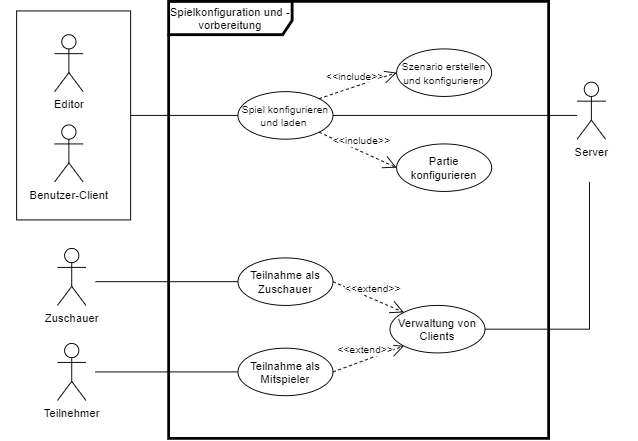

The diagram above was exported from draw.io. Its source (the exported page's mxGraphModel, read from the mxfile embedded in the PNG):
<mxGraphModel dx="1529" dy="865" grid="1" gridSize="10" guides="1" tooltips="1" connect="1" arrows="1" fold="1" page="1" pageScale="1" pageWidth="827" pageHeight="1169" math="0" shadow="0">
  <root>
    <mxCell id="0" />
    <mxCell id="1" parent="0" />
    <mxCell id="_CUmBgfPYOE3raKFA09p-1" value="Spielkonfiguration und -vorbereitung" style="shape=umlFrame;whiteSpace=wrap;html=1;width=130;height=35;strokeWidth=3;" parent="1" vertex="1">
      <mxGeometry x="-563" y="50" width="400" height="460" as="geometry" />
    </mxCell>
    <mxCell id="_CUmBgfPYOE3raKFA09p-2" value="&lt;div&gt;Server&lt;/div&gt;&lt;div&gt;&lt;br&gt;&lt;/div&gt;&lt;div&gt;&lt;br&gt;&lt;/div&gt;" style="shape=umlActor;verticalLabelPosition=bottom;verticalAlign=top;html=1;" parent="1" vertex="1">
      <mxGeometry x="-133" y="135" width="30" height="60" as="geometry" />
    </mxCell>
    <mxCell id="_CUmBgfPYOE3raKFA09p-3" value="" style="endArrow=none;html=1;rounded=0;exitX=1;exitY=0.5;exitDx=0;exitDy=0;" parent="1" source="_CUmBgfPYOE3raKFA09p-4" edge="1">
      <mxGeometry width="50" height="50" relative="1" as="geometry">
        <mxPoint x="7" y="200" as="sourcePoint" />
        <mxPoint x="-133" y="170" as="targetPoint" />
        <Array as="points" />
      </mxGeometry>
    </mxCell>
    <mxCell id="_CUmBgfPYOE3raKFA09p-4" value="&lt;font style=&quot;font-size: 11px&quot;&gt;Spiel konfigurieren und laden &lt;br&gt;&lt;/font&gt;" style="ellipse;whiteSpace=wrap;html=1;" parent="1" vertex="1">
      <mxGeometry x="-490" y="145" width="100" height="50" as="geometry" />
    </mxCell>
    <mxCell id="_CUmBgfPYOE3raKFA09p-5" value="" style="endArrow=none;html=1;rounded=0;entryX=0;entryY=0.5;entryDx=0;entryDy=0;" parent="1" target="_CUmBgfPYOE3raKFA09p-4" edge="1">
      <mxGeometry width="50" height="50" relative="1" as="geometry">
        <mxPoint x="-603" y="170" as="sourcePoint" />
        <mxPoint x="-563" y="95" as="targetPoint" />
      </mxGeometry>
    </mxCell>
    <mxCell id="_CUmBgfPYOE3raKFA09p-6" value="&lt;font style=&quot;font-size: 11px&quot;&gt;Szenario erstellen und konfigurieren&lt;/font&gt;" style="ellipse;whiteSpace=wrap;html=1;" parent="1" vertex="1">
      <mxGeometry x="-323" y="100" width="100" height="50" as="geometry" />
    </mxCell>
    <mxCell id="_CUmBgfPYOE3raKFA09p-7" value="&lt;div&gt;&amp;lt;&amp;lt;include&amp;gt;&amp;gt;&lt;/div&gt;" style="endArrow=open;endSize=12;dashed=1;html=1;rounded=0;exitX=1;exitY=0;exitDx=0;exitDy=0;entryX=0;entryY=0.5;entryDx=0;entryDy=0;" parent="1" source="_CUmBgfPYOE3raKFA09p-4" target="_CUmBgfPYOE3raKFA09p-6" edge="1">
      <mxGeometry y="10" width="160" relative="1" as="geometry">
        <mxPoint x="-293.00000000000455" y="-20" as="sourcePoint" />
        <mxPoint x="-238.62016184557524" y="2.455741180537757" as="targetPoint" />
        <mxPoint as="offset" />
      </mxGeometry>
    </mxCell>
    <mxCell id="_CUmBgfPYOE3raKFA09p-8" value="" style="group" parent="1" vertex="1" connectable="0">
      <mxGeometry x="-723" y="60" width="120" height="220" as="geometry" />
    </mxCell>
    <mxCell id="_CUmBgfPYOE3raKFA09p-9" value="" style="rounded=0;whiteSpace=wrap;html=1;fontSize=11;fillColor=none;" parent="_CUmBgfPYOE3raKFA09p-8" vertex="1">
      <mxGeometry width="120" height="220" as="geometry" />
    </mxCell>
    <mxCell id="_CUmBgfPYOE3raKFA09p-10" value="Editor" style="shape=umlActor;verticalLabelPosition=bottom;verticalAlign=top;html=1;" parent="_CUmBgfPYOE3raKFA09p-8" vertex="1">
      <mxGeometry x="40" y="25" width="30" height="60" as="geometry" />
    </mxCell>
    <mxCell id="_CUmBgfPYOE3raKFA09p-11" value="Benutzer-Client" style="shape=umlActor;verticalLabelPosition=bottom;verticalAlign=top;html=1;" parent="_CUmBgfPYOE3raKFA09p-8" vertex="1">
      <mxGeometry x="40" y="120" width="30" height="60" as="geometry" />
    </mxCell>
    <mxCell id="_CUmBgfPYOE3raKFA09p-12" value="Partie konfigurieren" style="ellipse;whiteSpace=wrap;html=1;" parent="1" vertex="1">
      <mxGeometry x="-323" y="200" width="100" height="50" as="geometry" />
    </mxCell>
    <mxCell id="_CUmBgfPYOE3raKFA09p-13" value="&lt;div&gt;&amp;lt;&amp;lt;include&amp;gt;&amp;gt;&lt;/div&gt;" style="endArrow=open;endSize=12;dashed=1;html=1;rounded=0;exitX=1;exitY=1;exitDx=0;exitDy=0;entryX=0;entryY=0.5;entryDx=0;entryDy=0;" parent="1" source="_CUmBgfPYOE3raKFA09p-4" target="_CUmBgfPYOE3raKFA09p-12" edge="1">
      <mxGeometry y="10" width="160" relative="1" as="geometry">
        <mxPoint x="-403" y="180" as="sourcePoint" />
        <mxPoint x="-313" y="135" as="targetPoint" />
        <mxPoint as="offset" />
      </mxGeometry>
    </mxCell>
    <mxCell id="_CUmBgfPYOE3raKFA09p-15" value="&lt;h1&gt;Vorschlag Zuordnung&lt;br&gt;&lt;/h1&gt;&lt;p&gt;Spiel konfigurieren und laden: FA9, FA17, FA87-FA88, FA122-FA124&lt;/p&gt;&lt;p&gt;Szenario erstellen und konfigurieren: FA127-FA129&lt;/p&gt;&lt;p&gt;Partie konfigurieren: FA125-FA126&lt;/p&gt;&lt;p&gt;Teilnahme als Zuschauer: FA5, FA91, FA102, FA103&lt;br&gt;&lt;/p&gt;&lt;p&gt;Teilnahme als Mitspieler: FA5, FA8, FA101, FA103, FA116 (FA115, FA121)&lt;br&gt;&lt;/p&gt;&lt;p&gt;Verwaltung von Clients: FA4, FA6, FA7, FA89&lt;/p&gt;" style="text;html=1;strokeColor=none;fillColor=none;spacing=5;spacingTop=-20;whiteSpace=wrap;overflow=hidden;rounded=0;" parent="1" vertex="1">
      <mxGeometry x="-740" y="600" width="670" height="200" as="geometry" />
    </mxCell>
    <mxCell id="dzEAodZvXdb5mtQ69rXS-2" value="Zuschauer" style="shape=umlActor;verticalLabelPosition=bottom;verticalAlign=top;html=1;" parent="1" vertex="1">
      <mxGeometry x="-680" y="310" width="30" height="60" as="geometry" />
    </mxCell>
    <mxCell id="dzEAodZvXdb5mtQ69rXS-3" value="&lt;div&gt;Teilnehmer&lt;/div&gt;&lt;div&gt;&lt;br&gt;&lt;/div&gt;" style="shape=umlActor;verticalLabelPosition=bottom;verticalAlign=top;html=1;" parent="1" vertex="1">
      <mxGeometry x="-680" y="410" width="30" height="60" as="geometry" />
    </mxCell>
    <mxCell id="dzEAodZvXdb5mtQ69rXS-4" value="Teilnahme als Zuschauer" style="ellipse;whiteSpace=wrap;html=1;" parent="1" vertex="1">
      <mxGeometry x="-490" y="320" width="100" height="50" as="geometry" />
    </mxCell>
    <mxCell id="dzEAodZvXdb5mtQ69rXS-5" value="Teilnahme als Mitspieler" style="ellipse;whiteSpace=wrap;html=1;" parent="1" vertex="1">
      <mxGeometry x="-490" y="415" width="100" height="50" as="geometry" />
    </mxCell>
    <mxCell id="dzEAodZvXdb5mtQ69rXS-6" value="&lt;div&gt;Verwaltung von Clients&lt;/div&gt;" style="ellipse;whiteSpace=wrap;html=1;" parent="1" vertex="1">
      <mxGeometry x="-330" y="370" width="100" height="50" as="geometry" />
    </mxCell>
    <mxCell id="dzEAodZvXdb5mtQ69rXS-7" value="&lt;div&gt;&amp;lt;&amp;lt;extend&amp;gt;&amp;gt;&lt;/div&gt;" style="endArrow=open;endSize=12;dashed=1;html=1;rounded=0;exitX=1;exitY=0.5;exitDx=0;exitDy=0;entryX=0;entryY=1;entryDx=0;entryDy=0;" parent="1" source="dzEAodZvXdb5mtQ69rXS-5" target="dzEAodZvXdb5mtQ69rXS-6" edge="1">
      <mxGeometry y="10" width="160" relative="1" as="geometry">
        <mxPoint x="-530" y="190" as="sourcePoint" />
        <mxPoint x="-370" y="190" as="targetPoint" />
        <mxPoint as="offset" />
      </mxGeometry>
    </mxCell>
    <mxCell id="dzEAodZvXdb5mtQ69rXS-8" value="&lt;div&gt;&amp;lt;&amp;lt;extend&amp;gt;&amp;gt;&lt;/div&gt;" style="endArrow=open;endSize=12;dashed=1;html=1;rounded=0;exitX=1;exitY=0.5;exitDx=0;exitDy=0;entryX=0;entryY=0;entryDx=0;entryDy=0;" parent="1" source="dzEAodZvXdb5mtQ69rXS-4" target="dzEAodZvXdb5mtQ69rXS-6" edge="1">
      <mxGeometry y="10" width="160" relative="1" as="geometry">
        <mxPoint x="-490" y="390" as="sourcePoint" />
        <mxPoint x="-330" y="390" as="targetPoint" />
        <mxPoint as="offset" />
      </mxGeometry>
    </mxCell>
    <mxCell id="dzEAodZvXdb5mtQ69rXS-9" value="" style="endArrow=none;html=1;rounded=0;entryX=0;entryY=0.5;entryDx=0;entryDy=0;" parent="1" target="dzEAodZvXdb5mtQ69rXS-4" edge="1">
      <mxGeometry width="50" height="50" relative="1" as="geometry">
        <mxPoint x="-640" y="345" as="sourcePoint" />
        <mxPoint x="-550" y="340" as="targetPoint" />
      </mxGeometry>
    </mxCell>
    <mxCell id="dzEAodZvXdb5mtQ69rXS-10" value="" style="endArrow=none;html=1;rounded=0;entryX=0;entryY=0.5;entryDx=0;entryDy=0;" parent="1" target="dzEAodZvXdb5mtQ69rXS-5" edge="1">
      <mxGeometry width="50" height="50" relative="1" as="geometry">
        <mxPoint x="-640" y="440" as="sourcePoint" />
        <mxPoint x="-500" y="424.5" as="targetPoint" />
      </mxGeometry>
    </mxCell>
    <mxCell id="dzEAodZvXdb5mtQ69rXS-11" value="" style="endArrow=none;html=1;rounded=0;exitX=1;exitY=0.5;exitDx=0;exitDy=0;" parent="1" source="dzEAodZvXdb5mtQ69rXS-6" edge="1">
      <mxGeometry width="50" height="50" relative="1" as="geometry">
        <mxPoint x="-230" y="394.5" as="sourcePoint" />
        <mxPoint x="-120" y="240" as="targetPoint" />
        <Array as="points">
          <mxPoint x="-120" y="395" />
        </Array>
      </mxGeometry>
    </mxCell>
  </root>
</mxGraphModel>